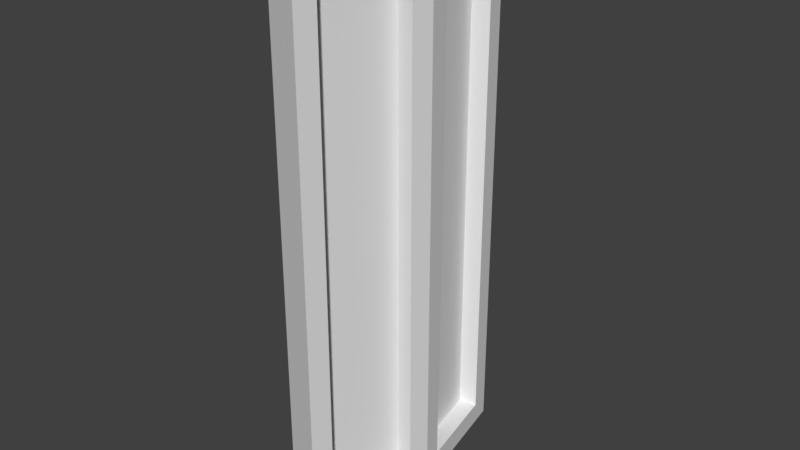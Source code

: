 # Source: TowerDoorStaticMesh.blend  (saved by Blender 2.78.0; exported with 4.5.12 LTS)
import bpy
from mathutils import Matrix  # noqa: F401  (used for matrix-valued properties, if any)

bpy.ops.wm.read_factory_settings(use_empty=True)
scene = bpy.context.scene
scene.name = 'Scene'

# ---- collections
col_collection_1 = bpy.data.collections.new('Collection 1'); scene.collection.children.link(col_collection_1)

# ---- world
world_world = bpy.data.worlds.new('World'); scene.world = world_world
world_world.color = (0.05088, 0.05088, 0.05088)
world_world.use_sun_shadow = False
world_world.sun_shadow_jitter_overblur = 0.0
world_world.cycles.sampling_method = 'MANUAL'

# ---- meshes
me_cylinder = bpy.data.meshes.new('Cylinder')
me_cylinder.from_pydata([(6.453, 2.015, 11.57), (6.853, -1.247e-07, 12.05), (6.453, -2.015, 11.57), (7.399, 2.407, 11.57), (7.878, -1.247e-07, 12.05), (7.399, -2.407, 11.57), (6.853, -1.247e-07, -0.006624), (6.453, 2.015, 0.4662), (7.399, 2.407, 0.4662), (7.878, -1.247e-07, -0.006625), (6.453, -2.015, 0.4662), (6.853, -1.247e-07, -0.006624), (7.878, -1.247e-07, -0.006625), (7.399, -2.407, 0.4662), (7.307, 2.871, 12.05), (7.307, -2.871, 12.05), (7.786, 0.4638, 11.57), (7.786, -0.4638, 11.57), (6.36, 2.479, 12.05), (6.36, -2.479, 12.05), (6.761, 0.4638, 11.57), (6.761, -0.4638, 11.57), (6.36, 2.479, -0.006625), (7.307, 2.871, -0.006625), (6.761, 0.4638, 0.4662), (7.786, 0.4638, 0.4662), (6.36, -2.479, -0.006625), (6.761, -0.4638, 0.4662), (7.307, -2.871, -0.006625), (6.853, 2.095, 11.57), (7.786, -0.4638, 0.4662), (6.853, 2.095, 0.4662), (7.162, 0.5434, 0.4662), (7.162, 0.5434, 11.57), (7.386, 0.3841, 11.57), (7.386, 0.3841, 0.4662), (6.999, 2.328, 0.4662), (6.999, 2.328, 11.57), (7.162, -0.5434, 11.57), (7.162, -0.5434, 0.4662), (6.853, -2.095, 0.4662), (6.853, -2.095, 11.57), (6.999, -2.328, 11.57), (6.999, -2.328, 0.4662), (7.386, -0.3841, 0.4662), (7.386, -0.3841, 11.57)], [], [(6, 22, 23, 9), (14, 23, 22, 18), (4, 14, 18, 1), (26, 11, 12, 28), (19, 26, 28, 15), (15, 4, 1, 19), (16, 3, 14, 4), (5, 17, 4, 15), (0, 20, 1, 18), (21, 2, 19, 1), (24, 7, 22, 6), (8, 25, 9, 23), (7, 0, 18, 22), (20, 24, 6, 1), (3, 8, 23, 14), (25, 16, 4, 9), (10, 27, 11, 26), (30, 13, 28, 12), (27, 21, 1, 11), (2, 10, 26, 19), (17, 30, 12, 4), (13, 5, 15, 28), (29, 31, 32, 33), (7, 31, 29, 0), (24, 32, 31, 7), (20, 33, 32, 24), (0, 29, 33, 20), (34, 35, 36, 37), (25, 35, 34, 16), (8, 36, 35, 25), (3, 37, 36, 8), (16, 34, 37, 3), (38, 39, 40, 41), (27, 39, 38, 21), (10, 40, 39, 27), (2, 41, 40, 10), (21, 38, 41, 2), (42, 43, 44, 45), (13, 43, 42, 5), (30, 44, 43, 13), (17, 45, 44, 30), (5, 42, 45, 17)])
_uv = me_cylinder.uv_layers.new(name='UVMap')
_uv.uv.foreach_set('vector', [0.04559, 0.5516, 0.04559, 0.6653, 0.0, 0.6743, 1.081e-08, 0.5426, 0.8466, 0.0, 0.8466, 0.5426, 0.8024, 0.5426, 0.8024, 0.0, 0.4853, 0.6292, 0.5113, 0.5, 0.5542, 0.5177, 0.5318, 0.6292, 0.6354, 0.509, 0.6354, 0.6228, 0.5898, 0.6318, 0.5898, 0.5, 0.8908, 4.293e-08, 0.8908, 0.5426, 0.8466, 0.5426, 0.8466, 0.0, 0.5113, 0.7585, 0.4853, 0.6292, 0.5318, 0.6292, 0.5542, 0.7408, 0.1513, 0.5213, 0.2394, 0.5213, 0.2605, 0.5426, 0.1302, 0.5426, 0.02104, 0.5213, 0.1092, 0.5213, 0.1302, 0.5426, 0.0, 0.5426, 0.3939, 0.5213, 0.4643, 0.5213, 0.4853, 0.5426, 0.3729, 0.5426, 0.2815, 0.5213, 0.3519, 0.5213, 0.3729, 0.5426, 0.2605, 0.5426, 0.4643, 0.02129, 0.3939, 0.02129, 0.3729, 0.0, 0.4853, 3.719e-08, 0.2394, 0.02129, 0.1513, 0.02129, 0.1302, 1.362e-09, 0.2605, 0.0, 0.3939, 0.02129, 0.3939, 0.5213, 0.3729, 0.5426, 0.3729, 0.0, 0.4643, 0.5213, 0.4643, 0.02129, 0.4853, 3.719e-08, 0.4853, 0.5426, 0.2394, 0.5213, 0.2394, 0.02129, 0.2605, 0.0, 0.2605, 0.5426, 0.1513, 0.02129, 0.1513, 0.5213, 0.1302, 0.5426, 0.1302, 1.362e-09, 0.3519, 0.02129, 0.2815, 0.02129, 0.2605, 5.404e-08, 0.3729, 0.0, 0.1092, 0.02129, 0.02104, 0.02129, 1.081e-08, 1.362e-09, 0.1302, 0.0, 0.2815, 0.02129, 0.2815, 0.5213, 0.2605, 0.5426, 0.2605, 5.404e-08, 0.3519, 0.5213, 0.3519, 0.02129, 0.3729, 0.0, 0.3729, 0.5426, 0.1092, 0.5213, 0.1092, 0.02129, 0.1302, 0.0, 0.1302, 0.5426, 0.02104, 0.02129, 0.02104, 0.5213, 0.0, 0.5426, 1.081e-08, 1.362e-09, 0.732, 0.5, 0.732, 0.0, 0.8024, 2.146e-08, 0.8024, 0.5, 0.9644, 4.025e-09, 0.9822, 0.0, 0.9822, 0.5, 0.9644, 0.5, 0.1567, 0.6138, 0.1382, 0.6138, 0.1382, 0.5426, 0.1567, 0.5426, 0.9092, 0.0, 0.9276, 0.0, 0.9276, 0.5, 0.9092, 0.5, 0.1752, 0.6138, 0.1567, 0.6138, 0.1567, 0.5426, 0.1752, 0.5426, 0.5735, 0.5, 0.5735, 4.025e-09, 0.6617, 0.0, 0.6617, 0.5, 0.9092, 0.5, 0.8908, 0.5, 0.8908, 0.0, 0.9092, 0.0, 0.08261, 0.5426, 0.1011, 0.5426, 0.1011, 0.6318, 0.08261, 0.6318, 0.9822, 0.0, 1.0, 0.0, 1.0, 0.5, 0.9822, 0.5, 0.04559, 0.5426, 0.0641, 0.5426, 0.0641, 0.6318, 0.04559, 0.6318, 0.6617, 0.5, 0.6617, 3.22e-08, 0.732, 0.0, 0.732, 0.5, 0.946, 1.342e-09, 0.9644, 0.0, 0.9644, 0.5, 0.946, 0.5, 0.1196, 0.5426, 0.1382, 0.5426, 0.1382, 0.6138, 0.1196, 0.6138, 0.572, 1.0, 0.5542, 1.0, 0.5542, 0.5, 0.572, 0.5, 0.1937, 0.6138, 0.1752, 0.6138, 0.1752, 0.5426, 0.1937, 0.5426, 0.5735, 0.0, 0.5735, 0.5, 0.4853, 0.5, 0.4853, 4.293e-08, 0.572, 0.5, 0.5898, 0.5, 0.5898, 1.0, 0.572, 1.0, 0.08261, 0.6318, 0.0641, 0.6318, 0.0641, 0.5426, 0.08261, 0.5426, 0.9276, 4.293e-08, 0.946, 0.0, 0.946, 0.5, 0.9276, 0.5, 0.1011, 0.5426, 0.1196, 0.5426, 0.1196, 0.6318, 0.1011, 0.6318])
me_cylinder.use_remesh_preserve_volume = False
me_cylinder.use_remesh_preserve_attributes = False
me_cylinder.use_mirror_vertex_groups = False
me_cylinder.update()

# ---- objects
ob_cylinder = bpy.data.objects.new('Cylinder', me_cylinder)

# ---- transforms, parenting, visibility, modifiers, constraints
ob_cylinder.location = (0.0, 0.0, 0.0)
ob_cylinder.lineart.crease_threshold = 0.0

# ---- collection membership
col_collection_1.objects.link(ob_cylinder)

# ---- scene / render settings (as saved in the file)
scene.frame_start = 1; scene.frame_end = 250; scene.frame_set(1)
scene.render.engine = 'BLENDER_EEVEE_NEXT'
scene.render.resolution_percentage = 50
scene.render.dither_intensity = 0.0
scene.cycles.use_denoising = False
scene.cycles.samples = 128
scene.cycles.sampling_pattern = 'TABULATED_SOBOL'
scene.cycles.light_sampling_threshold = 0.0
scene.cycles.use_adaptive_sampling = False
scene.cycles.use_light_tree = False
scene.cycles.blur_glossy = 0.0
scene.cycles.sample_clamp_indirect = 0.0
scene.view_settings.view_transform = 'Standard'
bpy.context.view_layer.update()

# ---- added for rendering (the .blend has no active camera and no usable light): camera, sun
cam_auto = bpy.data.cameras.new('AutoCamera')
cam_auto.lens = 50.0
cam_auto.sensor_width = 36.0
cam_auto.clip_end = 1000.0
ob_auto_camera = bpy.data.objects.new('AutoCamera', cam_auto)
scene.collection.objects.link(ob_auto_camera)
ob_auto_camera.location = (19.5518, -14.9191, 15.9661)
ob_auto_camera.rotation_euler = (1.09748, -7.21219e-08, 0.694738)
scene.camera = ob_auto_camera
light_auto_sun = bpy.data.lights.new('AutoSun', 'SUN')
light_auto_sun.energy = 3.0
light_auto_sun.angle = 0.0523599
ob_auto_sun = bpy.data.objects.new('AutoSun', light_auto_sun)
scene.collection.objects.link(ob_auto_sun)
ob_auto_sun.rotation_euler = (0.872665, 0.174533, 0.523599)
bpy.context.view_layer.update()
